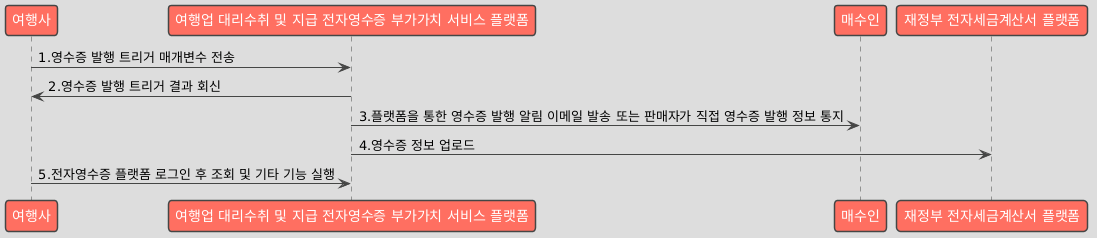

The diagram above was rendered by PlantUML. Its source (embedded in the PNG):
@startuml
!theme toy

participant "여행사" as Business
participant "여행업 대리수취 및 지급 전자영수증 부가가치 서비스 플랫폼" as Platform
participant "매수인" as Buyer
participant "재정부 전자세금계산서 플랫폼" as GovPlatform

Business -> Platform : 1.영수증 발행 트리거 매개변수 전송
Platform -> Business : 2.영수증 발행 트리거 결과 회신
Platform -> Buyer : 3.플랫폼을 통한 영수증 발행 알림 이메일 발송 또는 판매자가 직접 영수증 발행 정보 통지
Platform -> GovPlatform : 4.영수증 정보 업로드
Business -> Platform : 5.전자영수증 플랫폼 로그인 후 조회 및 기타 기능 실행
@enduml